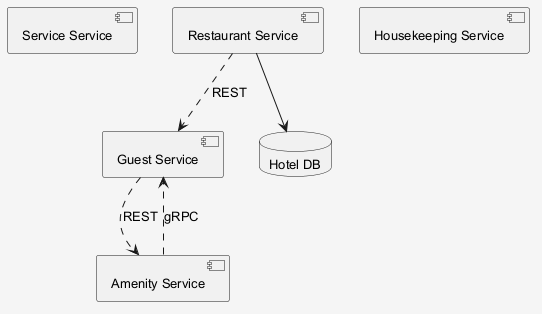

The diagram above was rendered by PlantUML. Its source (embedded in the PNG):
@startuml
skinparam shadowing false
skinparam backgroundColor #F5F5F5
skinparam defaultFontSize 13
component "Service Service" as C_ServiceService
component "Restaurant Service" as C_RestaurantService
component "Guest Service" as C_GuestService
component "Housekeeping Service" as C_HousekeepingService
component "Amenity Service" as C_AmenityService
database "Hotel DB" as DB_hotel
C_RestaurantService --> DB_hotel
C_RestaurantService ..> C_GuestService : REST
C_GuestService ..> C_AmenityService : REST
C_AmenityService ..> C_GuestService : gRPC
@enduml